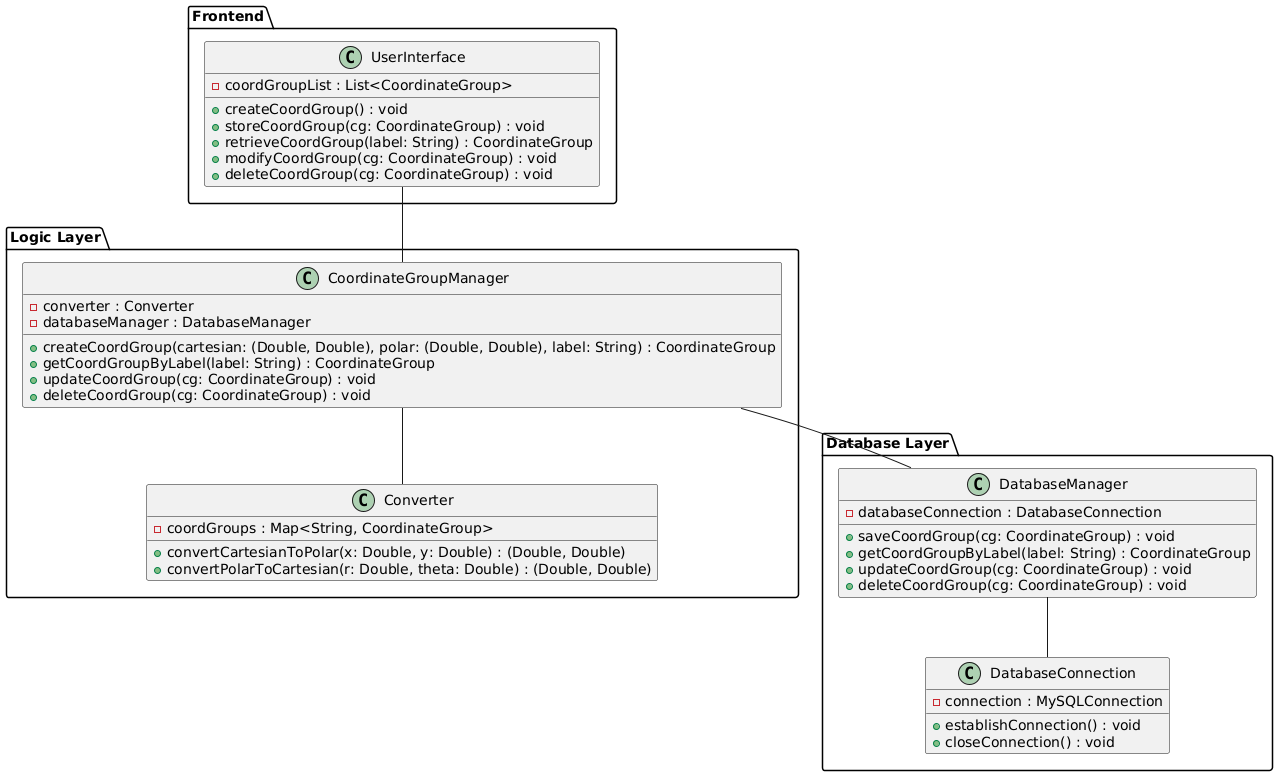

The diagram above was rendered by PlantUML. Its source (embedded in the PNG):
@startuml

package "Frontend" {
class UserInterface {
- coordGroupList : List<CoordinateGroup>
+ createCoordGroup() : void
+ storeCoordGroup(cg: CoordinateGroup) : void
+ retrieveCoordGroup(label: String) : CoordinateGroup
+ modifyCoordGroup(cg: CoordinateGroup) : void
+ deleteCoordGroup(cg: CoordinateGroup) : void
}
}

package "Logic Layer" {
class Converter {
- coordGroups : Map<String, CoordinateGroup>
+ convertCartesianToPolar(x: Double, y: Double) : (Double, Double)
+ convertPolarToCartesian(r: Double, theta: Double) : (Double, Double)
}
class CoordinateGroupManager {
- converter : Converter
- databaseManager : DatabaseManager

+ createCoordGroup(cartesian: (Double, Double), polar: (Double, Double), label: String) : CoordinateGroup
+ getCoordGroupByLabel(label: String) : CoordinateGroup
+ updateCoordGroup(cg: CoordinateGroup) : void
+ deleteCoordGroup(cg: CoordinateGroup) : void
}
}

package "Database Layer" {
class DatabaseManager {
- databaseConnection : DatabaseConnection

+ saveCoordGroup(cg: CoordinateGroup) : void
+ getCoordGroupByLabel(label: String) : CoordinateGroup
+ updateCoordGroup(cg: CoordinateGroup) : void
+ deleteCoordGroup(cg: CoordinateGroup) : void
}
class DatabaseConnection {
- connection : MySQLConnection
+ establishConnection() : void
+ closeConnection() : void
}
}

UserInterface -- CoordinateGroupManager
CoordinateGroupManager -- Converter
CoordinateGroupManager -- DatabaseManager
DatabaseManager -- DatabaseConnection

@enduml